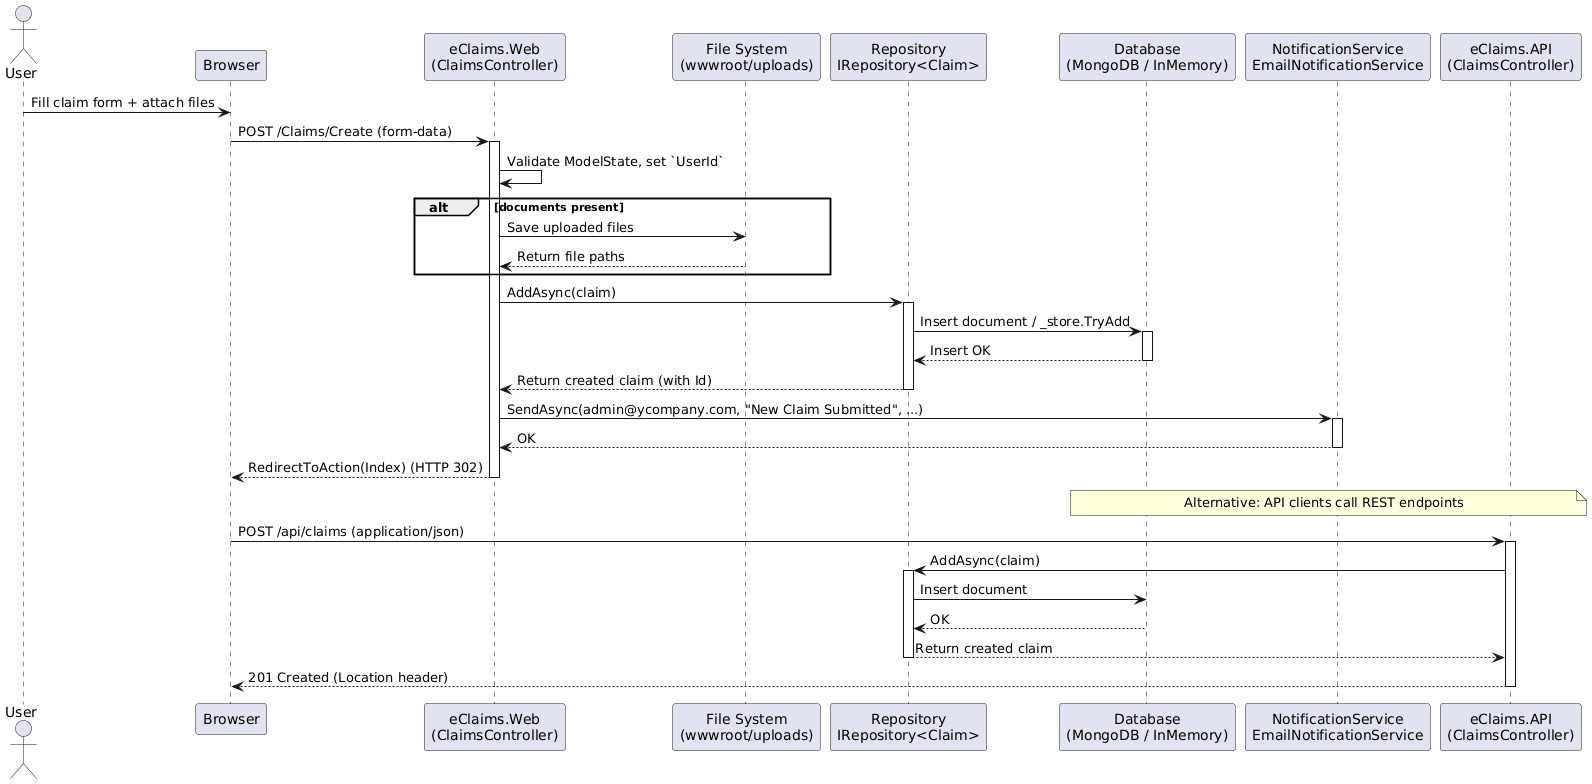

The diagram above was rendered by PlantUML. Its source (embedded in the PNG):
@startuml
actor User
participant Browser
participant "eClaims.Web\n(ClaimsController)" as Web
participant "File System\n(wwwroot/uploads)" as FS
participant "Repository\nIRepository<Claim>" as Repo
participant "Database\n(MongoDB / InMemory)" as DB
participant "NotificationService\nEmailNotificationService" as Email
participant "eClaims.API\n(ClaimsController)" as API

User -> Browser: Fill claim form + attach files
Browser -> Web: POST /Claims/Create (form-data)
activate Web
Web -> Web: Validate ModelState, set `UserId`
alt documents present
  Web -> FS: Save uploaded files
  FS --> Web: Return file paths
end
Web -> Repo: AddAsync(claim)
activate Repo
Repo -> DB: Insert document / _store.TryAdd
activate DB
DB --> Repo: Insert OK
deactivate DB
Repo --> Web: Return created claim (with Id)
deactivate Repo
Web -> Email: SendAsync(admin@ycompany.com, "New Claim Submitted", ...)
activate Email
Email --> Web: OK
deactivate Email
Web --> Browser: RedirectToAction(Index) (HTTP 302)
deactivate Web

note over API,DB: Alternative: API clients call REST endpoints
Browser -> API: POST /api/claims (application/json)
activate API
API -> Repo: AddAsync(claim)
activate Repo
Repo -> DB: Insert document
DB --> Repo: OK
deactivate DB
Repo --> API: Return created claim
deactivate Repo
API --> Browser: 201 Created (Location header)
deactivate API

@enduml